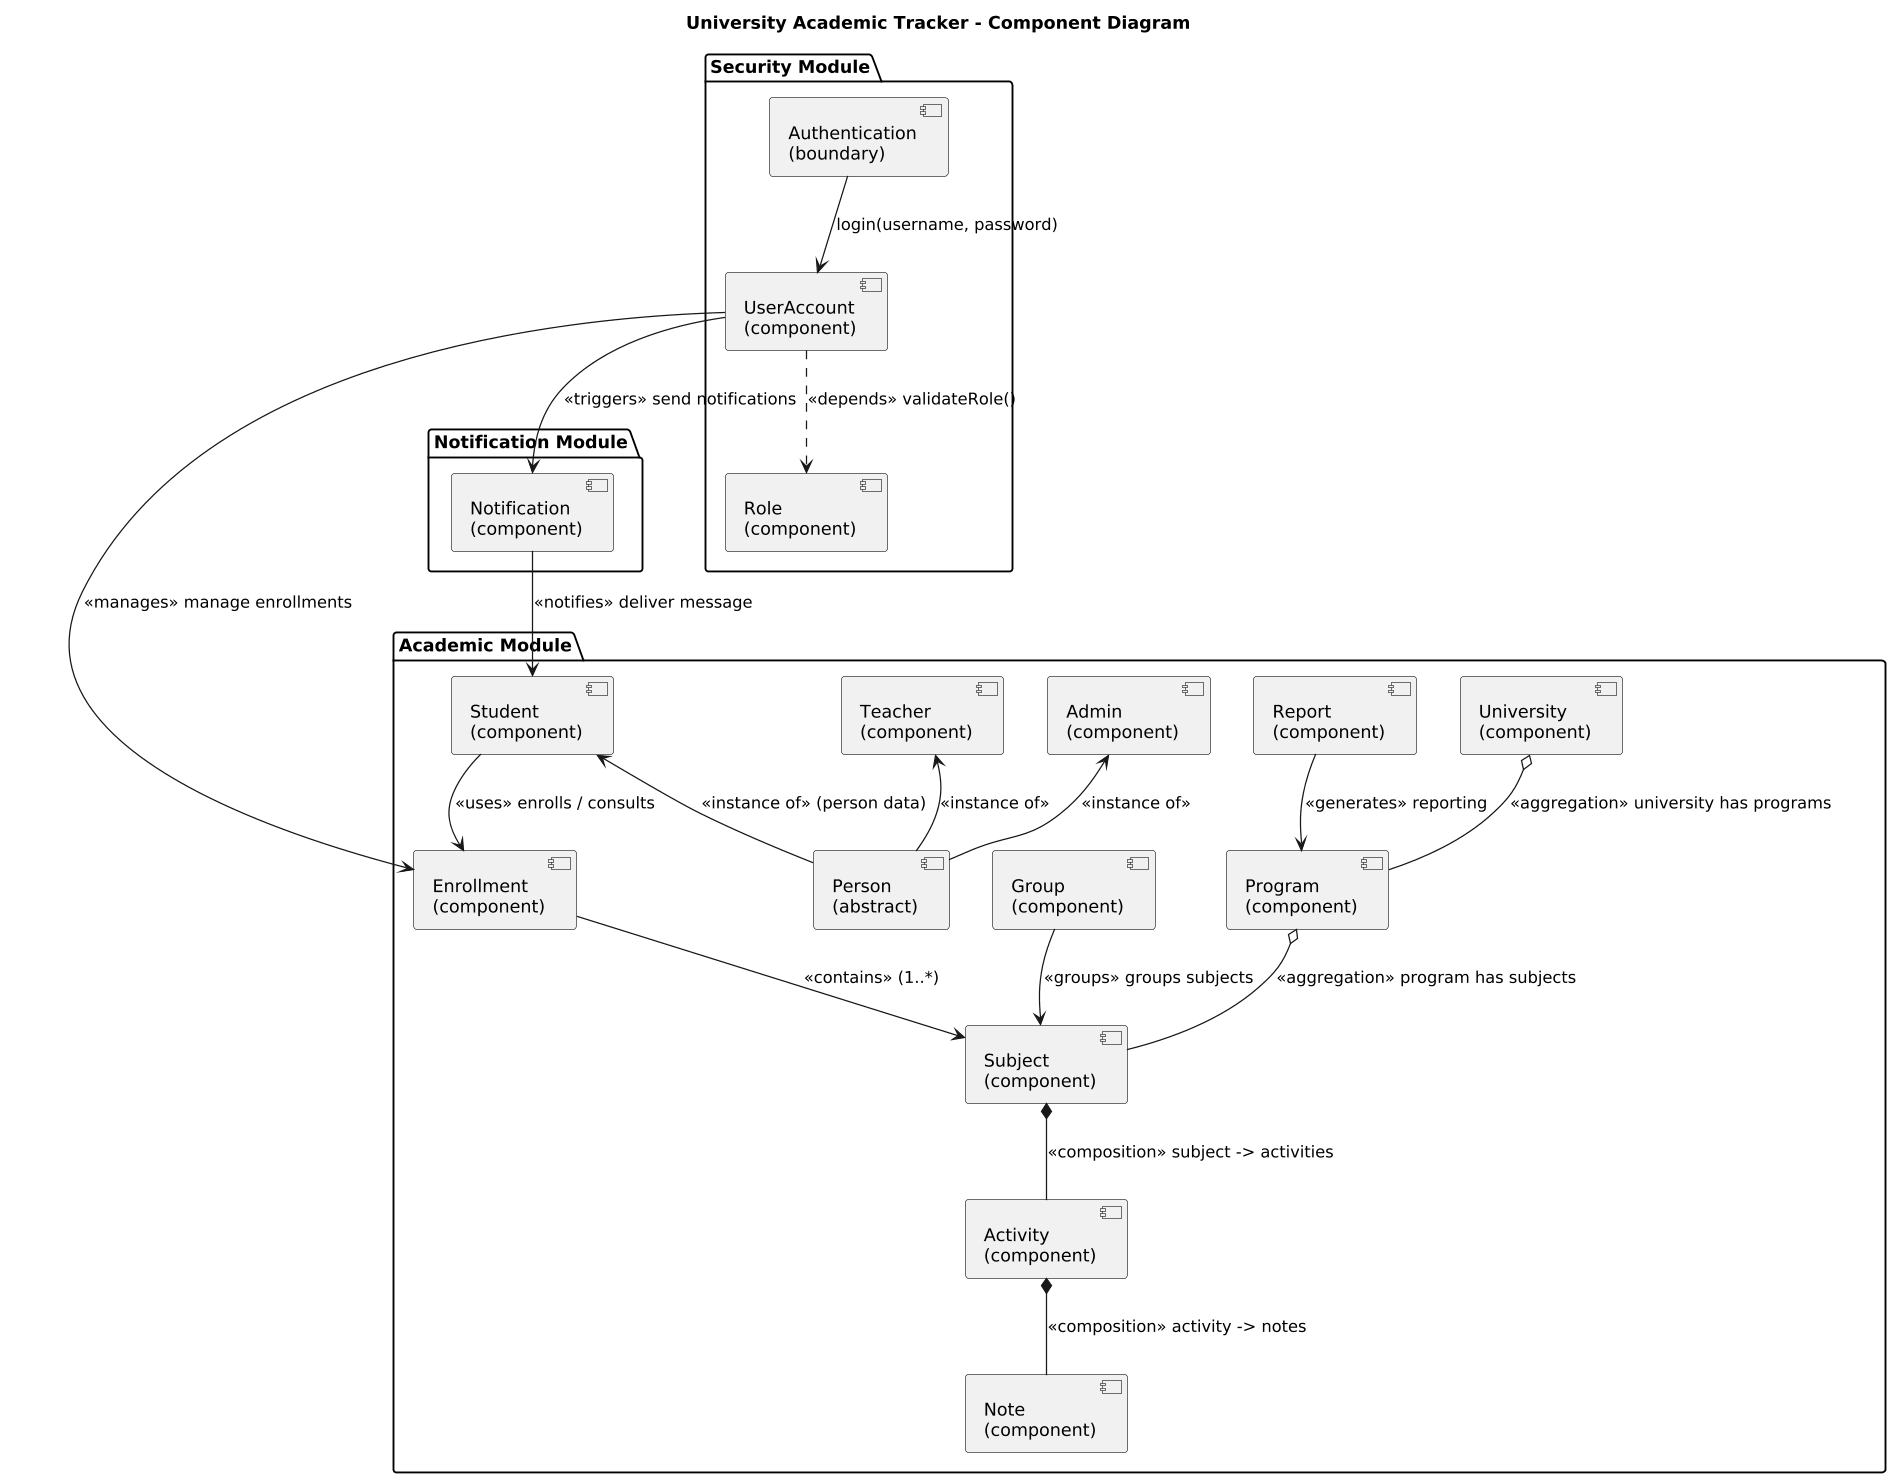

The diagram above was rendered by PlantUML. Its source (embedded in the PNG):
@startuml
title University Academic Tracker - Component Diagram
skinparam componentStyle uml2
skinparam shadowing false
skinparam dpi 120

' ------------------
' Modules (packages)
' ------------------
package "Security Module" {
  component "Authentication\n(boundary)" as Auth
  component "UserAccount\n(component)" as UA
  component "Role\n(component)" as Role
}

package "Academic Module" {
  component "Person\n(abstract)" as Person
  component "Student\n(component)" as Student
  component "Teacher\n(component)" as Teacher
  component "Admin\n(component)" as Admin

  component "Enrollment\n(component)" as Enrollment
  component "Subject\n(component)" as Subject
  component "Activity\n(component)" as Activity
  component "Note\n(component)" as Note
  component "Program\n(component)" as Program
  component "Group\n(component)" as Group
  component "Report\n(component)" as Report
  component "University\n(component)" as University
}

package "Notification Module" {
  component "Notification\n(component)" as Notif
}

' ------------------
' Relationships (with UML meaning)
' ------------------

' Authentication flow (dependency)
Auth --> UA : login(username, password)

' Security dependencies
UA ..> Role : <<depends>> validateRole()

' Security -> Academic
UA --> Enrollment : <<manages>> manage enrollments
UA --> Notif : <<triggers>> send notifications

' Academic structure:
Enrollment --> Subject : <<contains>> (1..*)
Program o-- Subject : <<aggregation>> program has subjects
University o-- Program : <<aggregation>> university has programs
Subject *-- Activity : <<composition>> subject -> activities
Activity *-- Note : <<composition>> activity -> notes
Group --> Subject : <<groups>> groups subjects
Report --> Program : <<generates>> reporting

' User relations
Student --> Enrollment : <<uses>> enrolls / consults
Student <-- Person : <<instance of>> (person data)
Teacher <-- Person : <<instance of>>
Admin <-- Person : <<instance of>>

' Notification delivery
Notif --> Student : <<notifies>> deliver message

' ------------------
' Layout hints (optional)
' ------------------
' Keep packages visually separated
Auth -[hidden]-> University
UA -[hidden]-> Program
@enduml